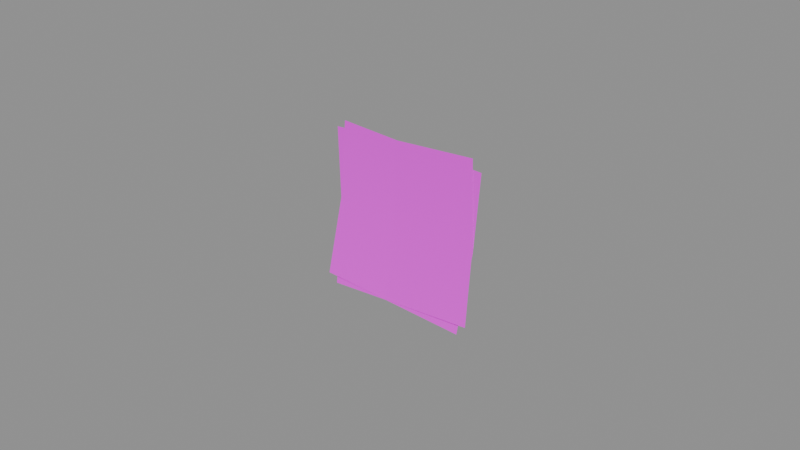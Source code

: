 # Source: monitorNote.blend  (saved by Blender 4.5.87; exported with 4.5.12 LTS)
import bpy
from mathutils import Matrix  # noqa: F401  (used for matrix-valued properties, if any)

bpy.ops.wm.read_factory_settings(use_empty=True)
scene = bpy.context.scene
scene.name = 'Scene'

# ---- collections
col_a = bpy.data.collections.new('a'); scene.collection.children.link(col_a)
col_b = bpy.data.collections.new('b'); scene.collection.children.link(col_b)

# ---- images (referenced by path relative to the original .blend; pixels are not part of the script)
import os
ASSET_DIR = os.environ.get("B2B_ASSET_DIR", "")  # directory of the original .blend (textures are referenced by path, not embedded)
HERE = os.path.dirname(os.path.abspath(__file__))  # packed textures are extracted next to this script under _unpacked/

def load_image(name, relpath, width, height, colorspace="sRGB"):
    """Load a texture the original file referenced (path relative to the .blend, or extracted next to this script)."""
    p = next((c for c in (os.path.join(HERE, relpath), os.path.join(ASSET_DIR, relpath)) if relpath and os.path.exists(c)), "")
    if p:
        img = bpy.data.images.load(p, check_existing=True)
        img.name = name
    else:  # same state as the original file: an image datablock whose file is absent (Cycles renders it pink)
        img = bpy.data.images.new(name, width, height)
        img.source = "FILE"
        img.filepath = "//" + (relpath or name)
    img.colorspace_settings.name = colorspace
    return img
img_sticky1_color = load_image('sticky1_color', 'sticky1_color.png', 1024, 1024, 'sRGB')
img_sticky0_color = load_image('sticky0_color', 'sticky0_color.png', 1024, 1024, 'sRGB')

# ---- materials (node trees are filled in below, after node groups)
mat_sticky1 = bpy.data.materials.new('sticky1')
mat_sticky0 = bpy.data.materials.new('sticky0')

# ---- material node trees
mat_sticky1.use_nodes = True; mat_sticky1.node_tree.nodes.clear()
_N = mat_sticky1.node_tree.nodes; _L = mat_sticky1.node_tree.links
n0 = _N.new('ShaderNodeBsdfPrincipled'); n0.name = 'Principled BSDF'; n0.location = (-200, 100)
n0.inputs[2].default_value = 0.9
n1 = _N.new('ShaderNodeOutputMaterial'); n1.name = 'Material Output'; n1.location = (200, 100)
n2 = _N.new('ShaderNodeTexImage'); n2.name = 'Image Texture'; n2.location = (-400, 300)
n2.image = img_sticky1_color
_L.new(n0.outputs[0], n1.inputs[0])
_L.new(n2.outputs[0], n0.inputs[0])
n1.is_active_output = True
mat_sticky0.use_nodes = True; mat_sticky0.node_tree.nodes.clear()
_N = mat_sticky0.node_tree.nodes; _L = mat_sticky0.node_tree.links
n0 = _N.new('ShaderNodeBsdfPrincipled'); n0.name = 'Principled BSDF'; n0.location = (-200, 100)
n0.inputs[2].default_value = 0.9
n1 = _N.new('ShaderNodeOutputMaterial'); n1.name = 'Material Output'; n1.location = (200, 100)
n2 = _N.new('ShaderNodeTexImage'); n2.name = 'Image Texture'; n2.location = (-400, 300)
n2.image = img_sticky0_color
_L.new(n0.outputs[0], n1.inputs[0])
_L.new(n2.outputs[0], n0.inputs[0])
n1.is_active_output = True

# ---- meshes
me_a_body = bpy.data.meshes.new('a_body')
me_a_body.from_pydata([(-0.02366, 0.003, 0.05255), (0.02627, 0.003, 0.04993), (-0.02497, 0.002, 0.02758), (0.02497, 0.002, 0.02497), (-0.02627, -0.003, 0.002617), (0.02366, -0.003, -2.98e-08)], [], [(2, 3, 1, 0), (4, 5, 3, 2)])
me_a_body.polygons.foreach_set('use_smooth', [True] * 2)
_k = set([(0, 1), (0, 2), (1, 3), (2, 4), (3, 5), (4, 5)])
me_a_body.attributes.new('sharp_edge', 'BOOLEAN', 'EDGE').data.foreach_set('value', [ (min(e.vertices), max(e.vertices)) in _k for e in me_a_body.edges])
_uv = me_a_body.uv_layers.new(name='UVMap')
_uv.uv.foreach_set('vector', [0.0, 0.5, 1.0, 0.5, 1.0, 1.0, 0.0, 1.0, 0.0, 0.0, 1.0, 0.0, 1.0, 0.5, 0.0, 0.5])
me_a_body.materials.append(mat_sticky1)
me_a_body.update()
me_b_body = bpy.data.meshes.new('b_body')
me_b_body.from_pydata([(-0.02668, 0.003, 0.04988), (0.0232, 0.003, 0.05337), (-0.02494, 0.002, 0.02494), (0.02494, 0.002, 0.02843), (-0.0232, -0.003, -2.608e-08), (0.02668, -0.003, 0.003488)], [], [(2, 3, 1, 0), (4, 5, 3, 2)])
me_b_body.polygons.foreach_set('use_smooth', [True] * 2)
_k = set([(0, 1), (0, 2), (1, 3), (2, 4), (3, 5), (4, 5)])
me_b_body.attributes.new('sharp_edge', 'BOOLEAN', 'EDGE').data.foreach_set('value', [ (min(e.vertices), max(e.vertices)) in _k for e in me_b_body.edges])
_uv = me_b_body.uv_layers.new(name='UVMap')
_uv.uv.foreach_set('vector', [0.0, 0.5, 1.0, 0.5, 1.0, 1.0, 0.0, 1.0, 0.0, 0.0, 1.0, 0.0, 1.0, 0.5, 0.0, 0.5])
me_b_body.materials.append(mat_sticky0)
me_b_body.update()

# ---- objects
ob_a_body = bpy.data.objects.new('a_body', me_a_body)
ob_b_body = bpy.data.objects.new('b_body', me_b_body)

# ---- transforms, parenting, visibility, modifiers, constraints
ob_a_body.location = (0.0, 0.0, 0.0)
ob_b_body.location = (0.0, 0.0, 0.0)

# ---- collection membership
col_a.objects.link(ob_a_body)
col_b.objects.link(ob_b_body)

# ---- scene / render settings (as saved in the file)
scene.frame_start = 1; scene.frame_end = 250; scene.frame_set(1)
scene.render.engine = 'BLENDER_EEVEE_NEXT'
bpy.context.view_layer.update()

# ---- added for rendering (the .blend has no active camera and no usable light): camera, sun + grey world if the file has none
cam_auto = bpy.data.cameras.new('AutoCamera')
cam_auto.lens = 50.0
cam_auto.sensor_width = 36.0
cam_auto.clip_end = 1000.0
ob_auto_camera = bpy.data.objects.new('AutoCamera', cam_auto)
scene.collection.objects.link(ob_auto_camera)
ob_auto_camera.location = (0.185045, -0.222054, 0.174719)
ob_auto_camera.rotation_euler = (1.09748, -7.21219e-08, 0.694738)
scene.camera = ob_auto_camera
light_auto_sun = bpy.data.lights.new('AutoSun', 'SUN')
light_auto_sun.energy = 3.0
light_auto_sun.angle = 0.0523599
ob_auto_sun = bpy.data.objects.new('AutoSun', light_auto_sun)
scene.collection.objects.link(ob_auto_sun)
ob_auto_sun.rotation_euler = (0.872665, 0.174533, 0.523599)
if scene.world is None:
    world_auto = bpy.data.worlds.new('AutoWorld')
    world_auto.color = (0.3, 0.3, 0.3)
    scene.world = world_auto
bpy.context.view_layer.update()
